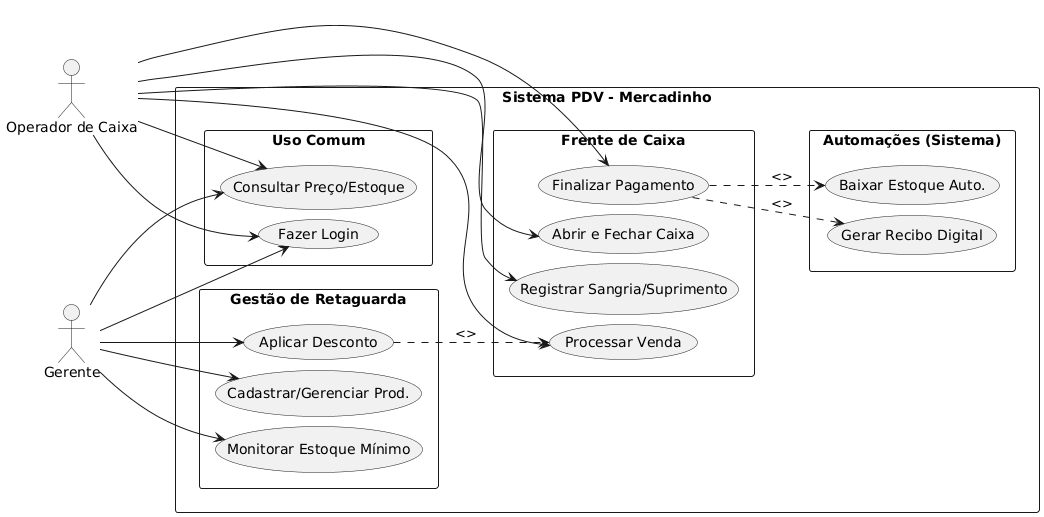

The diagram above was rendered by PlantUML. Its source (embedded in the PNG):
@startuml
left to right direction
skinparam packageStyle rectangle

' Configurações de layout para evitar sobreposição e dar um visual limpo
skinparam nodesep 10
skinparam ranksep 40
skinparam monochrome true
skinparam shadowing false

actor "Operador de Caixa" as Operador
actor "Gerente" as Gerente

rectangle "Sistema PDV - Mercadinho" {

rectangle "Uso Comum" {
    usecase "Fazer Login" as UC_Login
    usecase "Consultar Preço/Estoque" as UC_Consultar
}

rectangle "Frente de Caixa" {
    usecase "Abrir e Fechar Caixa" as UC_Caixa
    usecase "Registrar Sangria/Suprimento" as UC_Movimentacao
    usecase "Processar Venda" as UC_Venda
    usecase "Finalizar Pagamento" as UC_Pagamento
}

rectangle "Automações (Sistema)" {
    usecase "Gerar Recibo Digital" as UC_Recibo
    usecase "Baixar Estoque Auto." as UC_Baixa
}

rectangle "Gestão de Retaguarda" {
    usecase "Aplicar Desconto" as UC_Desconto
    usecase "Cadastrar/Gerenciar Prod." as UC_GerenciarProd
    usecase "Monitorar Estoque Mínimo" as UC_AlertaEstoque
}


}

' Relacionamentos: Operador
Operador --> UC_Login
Operador --> UC_Consultar
Operador --> UC_Caixa
Operador --> UC_Movimentacao
Operador --> UC_Venda
Operador --> UC_Pagamento

' Relacionamentos: Gerente
Gerente --> UC_Login
Gerente --> UC_Consultar
Gerente --> UC_Desconto
Gerente --> UC_GerenciarProd
Gerente --> UC_AlertaEstoque

' Inclusões e Extensões (setas ajustadas para liberar espaço para o texto)
UC_Desconto ..> UC_Venda : <>
UC_Pagamento ..> UC_Baixa : <>
UC_Pagamento ..> UC_Recibo : <>
@enduml